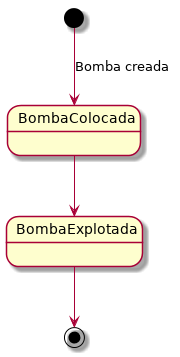

The diagram above was rendered by PlantUML. Its source (embedded in the PNG):
@startuml
state BombaColocada
state BombaExplotada

[*] --> BombaColocada : Bomba creada
BombaColocada --> BombaExplotada
BombaExplotada --> [*]
@enduml